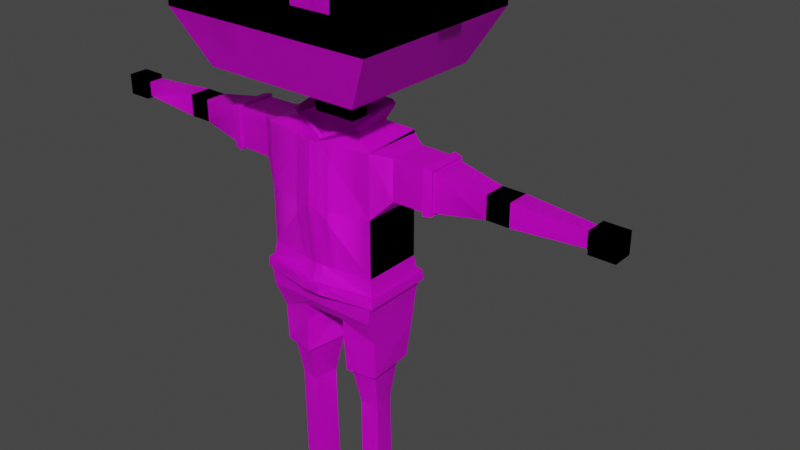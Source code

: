 # Source: SittingAni_003.blend  (saved by Blender 3.3.6; exported with 4.5.12 LTS)
import bpy
from mathutils import Matrix  # noqa: F401  (used for matrix-valued properties, if any)

bpy.ops.wm.read_factory_settings(use_empty=True)
scene = bpy.context.scene
scene.name = 'Scene'

# ---- collections
col_collection = bpy.data.collections.new('Collection'); scene.collection.children.link(col_collection)

# ---- images (referenced by path relative to the original .blend; pixels are not part of the script)
import os
ASSET_DIR = os.environ.get("B2B_ASSET_DIR", "")  # directory of the original .blend (textures are referenced by path, not embedded)
HERE = os.path.dirname(os.path.abspath(__file__))  # packed textures are extracted next to this script under _unpacked/

def load_image(name, relpath, width, height, colorspace="sRGB"):
    """Load a texture the original file referenced (path relative to the .blend, or extracted next to this script)."""
    p = next((c for c in (os.path.join(HERE, relpath), os.path.join(ASSET_DIR, relpath)) if relpath and os.path.exists(c)), "")
    if p:
        img = bpy.data.images.load(p, check_existing=True)
        img.name = name
    else:  # same state as the original file: an image datablock whose file is absent (Cycles renders it pink)
        img = bpy.data.images.new(name, width, height)
        img.source = "FILE"
        img.filepath = "//" + (relpath or name)
    img.colorspace_settings.name = colorspace
    return img
img_imphenziapalette01_png = load_image('ImphenziaPalette01.png', 'ImphenziaPalette01.png', 1024, 1024, 'sRGB')

# ---- materials (node trees are filled in below, after node groups)
mat_material = bpy.data.materials.new('Material')
mat_material.alpha_threshold = 0.0
mat_material.use_transparent_shadow = False
mat_material.roughness = 0.5
mat_material.line_color = (0.0, 0.0, 0.0, 1.0)

# ---- material node trees
mat_material.use_nodes = True; mat_material.node_tree.nodes.clear()
_N = mat_material.node_tree.nodes; _L = mat_material.node_tree.links
n0 = _N.new('ShaderNodeOutputMaterial'); n0.name = 'Material Output'; n0.location = (300, 300)
n1 = _N.new('ShaderNodeBsdfPrincipled'); n1.name = 'Principled BSDF'; n1.location = (10, 300)
n1.distribution = 'GGX'
n1.subsurface_method = 'RANDOM_WALK_SKIN'
n1.inputs[3].default_value = 1.45
n1.inputs[27].default_value = (0.0, 0.0, 0.0, 1.0)
n1.inputs[28].default_value = 1.0
n2 = _N.new('ShaderNodeTexImage'); n2.name = 'Image Texture'; n2.location = (-335, 142)
n2.image = img_imphenziapalette01_png
n2.interpolation = 'Closest'
_L.new(n1.outputs[0], n0.inputs[0])
_L.new(n2.outputs[0], n1.inputs[0])
n0.is_active_output = True

# ---- world
world_world = bpy.data.worlds.new('World'); scene.world = world_world
world_world.use_nodes = True; world_world.node_tree.nodes.clear()
_N = world_world.node_tree.nodes; _L = world_world.node_tree.links
n0 = _N.new('ShaderNodeOutputWorld'); n0.name = 'World Output'; n0.location = (300, 300)
n1 = _N.new('ShaderNodeBackground'); n1.name = 'Background'; n1.location = (10, 300)
n1.inputs[0].default_value = (0.05088, 0.05088, 0.05088, 1.0)
_L.new(n1.outputs[0], n0.inputs[0])
n0.is_active_output = True
world_world.color = (0.05088, 0.05088, 0.05088)
world_world.use_sun_shadow = False
world_world.sun_shadow_jitter_overblur = 0.0

# ---- meshes
me_cube = bpy.data.meshes.new('Cube')
me_cube.from_pydata([(0.1662, 0.08573, 1.157), (0.04217, 0.08573, 0.6469), (0.1662, -0.08573, 1.148), (0.0664, -0.08573, 0.6469), (0.0, 0.08573, 0.6469), (0.0, -0.1134, 1.148), (0.0, -0.08573, 0.6469), (0.0, 0.09551, 1.157), (0.1662, 0.08573, 0.9705), (0.1662, 0.08573, 0.8036), (0.1662, -0.08573, 0.9705), (0.1662, -0.08573, 0.8036), (0.0, -0.1288, 0.9705), (0.0, -0.1074, 0.8036), (0.0, 0.09551, 0.9705), (0.0, 0.1035, 0.8036), (0.1662, 0.09163, 0.6783), (0.1662, -0.09899, 0.6783), (0.0, -0.1018, 0.6783), (0.0, 0.1035, 0.6783), (0.16, 0.08661, 0.6021), (0.04162, 0.0722, 0.6128), (0.1598, -0.06847, 0.5997), (0.06517, -0.08287, 0.5963), (0.1254, 0.03585, 0.3704), (0.07268, 0.02941, 0.3704), (0.1386, -0.03344, 0.3704), (0.0858, -0.03988, 0.3704), (0.1254, 0.03585, 0.3462), (0.07268, 0.02941, 0.3462), (0.1386, -0.03344, 0.3462), (0.0858, -0.03988, 0.3462), (0.1254, 0.03585, 0.3208), (0.07268, 0.02941, 0.3208), (0.1386, -0.03344, 0.3208), (0.0858, -0.03988, 0.3208), (0.132, 0.04427, 0.05386), (0.06472, 0.03833, 0.04142), (0.1449, -0.04496, 0.04935), (0.08096, -0.06704, 0.04983), (0.1329, 0.04957, 0.004947), (0.06029, 0.03851, 0.004947), (0.1509, -0.05598, 0.004947), (0.07836, -0.06704, 0.004947), (0.1582, -0.1038, 0.04983), (0.08563, -0.1148, 0.04983), (0.1582, -0.1038, 0.004947), (0.08563, -0.1148, 0.004947), (0.1693, -0.1768, 0.03248), (0.09676, -0.1879, 0.03248), (0.1693, -0.1768, 0.004947), (0.09676, -0.1879, 0.004947), (0.08151, -0.04812, 0.06204), (0.143, -0.03955, 0.06204), (0.06751, 0.04412, 0.06204), (0.129, 0.05269, 0.06204), (0.1662, 0.08573, 1.148), (0.1662, -0.08573, 1.148), (0.1662, 0.08573, 0.9705), (0.1662, -0.08573, 0.9705), (0.2147, 0.05503, 1.139), (0.2147, -0.05503, 1.139), (0.2147, 0.05503, 1.025), (0.2147, -0.05503, 1.025), (0.4713, 0.03098, 1.114), (0.4713, -0.03098, 1.114), (0.4713, 0.03098, 1.05), (0.4713, -0.03098, 1.05), (0.5054, 0.03098, 1.114), (0.5054, -0.03098, 1.114), (0.5054, 0.03098, 1.05), (0.5054, -0.03098, 1.05), (0.5359, 0.03098, 1.114), (0.5359, -0.03098, 1.114), (0.5359, 0.03098, 1.05), (0.5359, -0.03098, 1.05), (0.7303, 0.02025, 1.103), (0.7303, -0.02025, 1.103), (0.7303, 0.02025, 1.061), (0.7303, -0.02025, 1.061), (0.7378, 0.02025, 1.103), (0.7378, -0.02025, 1.103), (0.7378, 0.02025, 1.061), (0.7378, -0.02025, 1.061), (0.7378, 0.02025, 1.103), (0.7378, -0.02025, 1.103), (0.7378, 0.02025, 1.061), (0.7378, -0.02025, 1.061), (0.7378, 0.02895, 1.112), (0.7378, -0.02895, 1.112), (0.7378, 0.02895, 1.052), (0.7378, -0.02895, 1.052), (0.8075, 0.02895, 1.112), (0.8075, -0.02895, 1.112), (0.8075, 0.02895, 1.052), (0.8075, -0.02895, 1.052), (0.06214, 0.02621, 1.185), (0.06214, -0.02621, 1.185), (0.0, 0.02621, 1.185), (0.0, -0.02621, 1.185), (0.06214, 0.02621, 1.222), (0.06214, -0.02621, 1.222), (0.0, 0.02621, 1.222), (0.0, -0.02621, 1.222), (0.06214, 0.02621, 1.222), (0.06214, -0.02621, 1.222), (0.0, 0.02621, 1.222), (0.0, -0.02621, 1.222), (0.227, 0.208, 1.31), (0.227, -0.208, 1.31), (0.0, 0.208, 1.31), (0.0, -0.208, 1.31), (0.227, 0.208, 1.814), (0.227, -0.208, 1.814), (0.0, 0.208, 1.814), (0.0, -0.208, 1.814), (0.0, 0.2594, 1.457), (0.0, 0.2594, 1.667), (0.3085, 0.2594, 1.667), (0.3085, 0.2594, 1.457), (0.3085, -0.2594, 1.457), (0.3085, -0.2594, 1.667), (0.0, -0.2594, 1.667), (0.0, -0.2594, 1.457), (0.1723, 0.09254, 0.7579), (0.1723, -0.09161, 0.7579), (0.0, -0.1238, 0.7579), (0.0, 0.1116, 0.7579), (0.1739, 0.09436, 0.7285), (0.1739, -0.1006, 0.7285), (0.0, -0.107, 0.7285), (0.0, 0.1138, 0.7285), (0.1827, 0.1017, 0.759), (0.183, -0.1005, 0.7585), (0.0, 0.1253, 0.7588), (0.0, -0.1325, 0.758), (0.1841, 0.1036, 0.7296), (0.1845, -0.1021, 0.729), (0.0, -0.1314, 0.7286), (0.0, 0.1275, 0.7294), (0.3078, -0.05432, 1.026), (0.3078, -0.05432, 1.138), (0.3078, 0.05432, 1.138), (0.3078, 0.05432, 1.026), (0.3317, -0.05, 1.03), (0.3317, 0.05, 1.03), (0.3317, -0.05, 1.134), (0.3317, 0.05, 1.134), (0.3344, -0.05716, 1.141), (0.3104, -0.06145, 1.145), (0.3344, 0.05716, 1.141), (0.3104, 0.06145, 1.145), (0.3104, 0.06145, 1.019), (0.3104, -0.06145, 1.019), (0.3344, -0.05716, 1.023), (0.3344, 0.05716, 1.023), (0.0, 0.05326, 1.176), (0.1015, 0.04961, 1.176), (0.1015, -0.04947, 1.172), (0.0, -0.0598, 1.128), (0.0, 0.04855, 1.178), (0.09417, 0.04564, 1.178), (0.09417, -0.04548, 1.175), (0.0, -0.05374, 1.14), (0.09417, 0.04564, 1.178), (0.1015, 0.04961, 1.176), (0.09417, -0.04548, 1.175), (0.1015, -0.04947, 1.172), (0.0, -0.05374, 1.14), (0.0, -0.0598, 1.128), (0.0, 0.05326, 1.176), (0.0, 0.04855, 1.178), (0.09761, 0.05074, 1.214), (0.1064, 0.05252, 1.212), (0.09641, -0.0569, 1.193), (0.1044, -0.05974, 1.191), (0.0, -0.07187, 1.151), (0.0, -0.07793, 1.139), (0.05799, 0.05377, 0.489), (0.0, 0.05793, 1.197), (0.1035, 0.08017, 1.2), (0.1084, 0.08307, 1.212), (0.0, 0.08381, 1.2), (0.09964, 0.0813, 1.222), (0.0, 0.09319, 1.211), (0.0, 0.08848, 1.221), (0.07605, -0.06522, 0.4903), (0.1306, 0.06482, 0.4898), (0.1486, -0.05417, 0.491), (0.04827, 0.06537, 0.4866), (0.1477, 0.0788, 0.4875), (0.1584, -0.06584, 0.489), (0.07022, -0.07927, 0.4881), (0.01949, -0.08573, 0.6469), (0.02181, 0.09423, 1.157), (0.02181, -0.1098, 1.148), (0.02181, -0.1045, 0.8036), (0.02181, -0.1232, 0.9705), (0.02181, 0.1012, 0.8036), (0.02181, 0.09423, 0.9705), (0.02181, -0.1015, 0.6783), (0.008155, 0.02621, 1.185), (0.008155, -0.02621, 1.185), (0.008155, 0.02621, 1.222), (0.008155, -0.02621, 1.222), (0.008155, 0.02621, 1.222), (0.008155, -0.02621, 1.222), (0.02978, 0.208, 1.31), (0.02978, -0.208, 1.31), (0.02978, 0.208, 1.814), (0.02978, -0.208, 1.814), (0.04049, -0.2594, 1.457), (0.04049, -0.2594, 1.667), (0.04049, 0.2594, 1.457), (0.04049, 0.2594, 1.667), (0.02261, 0.1091, 0.7579), (0.02261, -0.1195, 0.7579), (0.02282, -0.1062, 0.7285), (0.02282, 0.1112, 0.7285), (0.02397, 0.1222, 0.7589), (0.02401, -0.1325, 0.7581), (0.0242, -0.1317, 0.7287), (0.02416, 0.1244, 0.7294), (0.01332, -0.05844, 1.134), (0.01332, 0.05278, 1.176), (0.01236, -0.05265, 1.145), (0.01236, 0.04817, 1.178), (0.01332, -0.05844, 1.134), (0.01332, 0.05278, 1.176), (0.01236, -0.05265, 1.145), (0.01236, 0.04817, 1.178), (0.0137, -0.07555, 1.146), (0.01265, -0.06991, 1.157), (0.01281, 0.05699, 1.199), (0.01358, 0.08334, 1.2), (0.01422, 0.09186, 1.211), (0.01307, 0.08754, 1.221), (0.3085, 0.04052, 1.639), (0.3085, 0.04052, 1.485), (0.3085, -0.04052, 1.485), (0.3085, -0.04052, 1.639), (0.3375, 0.04052, 1.639), (0.3375, 0.04052, 1.485), (0.3375, -0.04052, 1.485), (0.3375, -0.04052, 1.639), (0.2205, -0.2594, 1.535), (0.2205, -0.2594, 1.625), (0.105, -0.2594, 1.535), (0.105, -0.2594, 1.625), (0.1823, -0.2659, 1.564), (0.1823, -0.2659, 1.597), (0.1358, -0.2636, 1.564), (0.1358, -0.2636, 1.597), (0.1364, -0.03222, 0.06736), (0.08569, -0.03927, 0.06736), (0.07412, 0.03661, 0.06736), (0.1248, 0.04366, 0.06736), (0.2205, -0.2641, 1.535), (0.2205, -0.2641, 1.625), (0.105, -0.2641, 1.535), (0.105, -0.2641, 1.625)], [], [(2, 10, 59, 57), (199, 194, 0, 8), (226, 160, 98, 201), (197, 195, 5, 12), (216, 196, 13, 126), (196, 197, 12, 13), (215, 198, 9, 124), (198, 199, 8, 9), (124, 9, 11, 125), (9, 8, 10, 11), (193, 200, 18, 6), (186, 178, 25, 27), (3, 1, 21, 23), (16, 17, 22, 20), (27, 25, 29, 31), (178, 187, 24, 25), (187, 188, 26, 24), (188, 186, 27, 26), (28, 30, 34, 32), (25, 24, 28, 29), (24, 26, 30, 28), (26, 27, 31, 30), (53, 52, 39, 38), (30, 31, 35, 34), (31, 29, 33, 35), (29, 28, 32, 33), (39, 37, 41, 43), (52, 54, 37, 39), (54, 55, 36, 37), (55, 53, 38, 36), (41, 40, 42, 43), (37, 36, 40, 41), (36, 38, 42, 40), (42, 38, 44, 46), (46, 44, 48, 50), (39, 43, 47, 45), (43, 42, 46, 47), (38, 39, 45, 44), (48, 49, 51, 50), (47, 46, 50, 51), (45, 47, 51, 49), (44, 45, 49, 48), (256, 253, 53, 55), (255, 256, 55, 54), (254, 255, 54, 52), (253, 254, 52, 53), (58, 56, 60, 62), (10, 8, 58, 59), (8, 0, 56, 58), (0, 2, 57, 56), (146, 144, 67, 65), (57, 59, 63, 61), (56, 57, 61, 60), (59, 58, 62, 63), (67, 66, 70, 71), (147, 146, 65, 64), (144, 145, 66, 67), (145, 147, 64, 66), (69, 71, 75, 73), (66, 64, 68, 70), (65, 67, 71, 69), (64, 65, 69, 68), (73, 75, 79, 77), (68, 69, 73, 72), (71, 70, 74, 75), (70, 68, 72, 74), (79, 78, 82, 83), (72, 73, 77, 76), (75, 74, 78, 79), (74, 72, 76, 78), (81, 83, 87, 85), (78, 76, 80, 82), (77, 79, 83, 81), (76, 77, 81, 80), (84, 85, 89, 88), (80, 81, 85, 84), (83, 82, 86, 87), (82, 80, 84, 86), (88, 89, 93, 92), (87, 86, 90, 91), (86, 84, 88, 90), (85, 87, 91, 89), (94, 92, 93, 95), (91, 90, 94, 95), (90, 88, 92, 94), (89, 91, 95, 93), (202, 97, 101, 204), (162, 161, 96, 97), (225, 162, 97, 202), (204, 101, 105, 206), (97, 96, 100, 101), (201, 98, 102, 203), (205, 106, 110, 207), (101, 100, 104, 105), (203, 102, 106, 205), (214, 117, 114, 209), (206, 105, 109, 208), (105, 104, 108, 109), (209, 114, 115, 210), (212, 121, 113, 210), (121, 118, 112, 113), (109, 108, 119, 120), (120, 119, 118, 121), (208, 109, 120, 211), (211, 120, 121, 212), (207, 110, 116, 213), (213, 116, 117, 214), (217, 129, 137, 221), (129, 128, 136, 137), (124, 125, 133, 132), (200, 217, 130, 18), (16, 20, 21, 1, 4, 19), (16, 128, 129, 17), (136, 132, 133, 137), (222, 219, 132, 136), (221, 220, 135, 138), (215, 124, 132, 219), (218, 131, 139, 222), (216, 126, 135, 220), (62, 60, 142, 143), (63, 62, 143, 140), (60, 61, 141, 142), (61, 63, 140, 141), (145, 144, 154, 155), (143, 142, 151, 152), (144, 146, 148, 154), (142, 141, 149, 151), (152, 151, 150, 155), (153, 152, 155, 154), (151, 149, 148, 150), (149, 153, 154, 148), (141, 140, 153, 149), (140, 143, 152, 153), (146, 147, 150, 148), (147, 145, 155, 150), (195, 2, 158, 223), (2, 0, 157, 158), (194, 7, 156, 224), (224, 156, 170, 228), (161, 162, 166, 164), (158, 157, 165, 167), (229, 168, 176, 232), (230, 164, 172, 233), (167, 165, 173, 175), (223, 158, 167, 227), (226, 161, 164, 230), (225, 163, 168, 229), (231, 175, 174, 232), (175, 173, 172, 174), (233, 172, 183, 236), (172, 173, 181, 183), (227, 167, 175, 231), (164, 166, 174, 172), (235, 184, 185, 236), (234, 182, 184, 235), (228, 170, 182, 234), (173, 165, 180, 181), (188, 187, 190, 191), (178, 186, 192, 189), (20, 190, 189, 21), (191, 190, 20, 22), (23, 192, 191, 22), (21, 189, 192, 23), (187, 178, 189, 190), (186, 188, 191, 192), (165, 228, 234, 180), (180, 234, 235, 181), (181, 235, 236, 183), (169, 227, 231, 177), (179, 233, 236, 185), (177, 231, 232, 176), (162, 225, 229, 166), (160, 226, 230, 171), (159, 223, 227, 169), (171, 230, 233, 179), (166, 229, 232, 174), (157, 224, 228, 165), (0, 194, 224, 157), (5, 195, 223, 159), (125, 216, 220, 133), (128, 218, 222, 136), (127, 215, 219, 134), (137, 133, 220, 221), (139, 134, 219, 222), (17, 129, 217, 200), (130, 217, 221, 138), (119, 213, 214, 118), (108, 207, 213, 119), (123, 211, 212, 122), (111, 208, 211, 123), (122, 212, 210, 115), (112, 209, 210, 113), (107, 206, 208, 111), (118, 214, 209, 112), (100, 203, 205, 104), (104, 205, 207, 108), (96, 201, 203, 100), (103, 204, 206, 107), (163, 225, 202, 99), (99, 202, 204, 103), (15, 14, 199, 198), (127, 15, 198, 215), (11, 10, 197, 196), (125, 11, 196, 216), (10, 2, 195, 197), (161, 226, 201, 96), (14, 7, 194, 199), (239, 240, 237, 238), (243, 242, 241, 244), (240, 239, 243, 244), (239, 238, 242, 243), (238, 237, 241, 242), (237, 240, 244, 241), (247, 248, 246, 245), (251, 249, 250, 252), (245, 246, 258, 257), (248, 247, 259, 260), (247, 245, 257, 259), (246, 248, 260, 258), (34, 35, 254, 253), (35, 33, 255, 254), (33, 32, 256, 255), (32, 34, 253, 256), (250, 249, 257, 258), (249, 251, 259, 257), (252, 250, 258, 260), (251, 252, 260, 259), (19, 131, 218, 128, 16), (4, 1, 3, 193, 6), (17, 200, 193, 3, 23, 22)])
_uv = me_cube.uv_layers.new(name='UVMap')
_uv.uv.foreach_set('vector', [0.9453, 0.9453, 0.9453, 0.9453, 0.9453, 0.9453, 0.9453, 0.9453, 0.9453, 0.9453, 0.9453, 0.9453, 0.9453, 0.9453, 0.9453, 0.9453, 0.05859, 0.4062, 0.05859, 0.4062, 0.05859, 0.4063, 0.05859, 0.4063, 0.9453, 0.9453, 0.9453, 0.9453, 0.9453, 0.9453, 0.9453, 0.9453, 0.9453, 0.9453, 0.9453, 0.9453, 0.9453, 0.9453, 0.9453, 0.9453, 0.9453, 0.9453, 0.9453, 0.9453, 0.9453, 0.9453, 0.9453, 0.9453, 0.9453, 0.9453, 0.9453, 0.9453, 0.9453, 0.9453, 0.9453, 0.9453, 0.9453, 0.9453, 0.9453, 0.9453, 0.9453, 0.9453, 0.9453, 0.9453, 0.9453, 0.9453, 0.9453, 0.9453, 0.9453, 0.9453, 0.9453, 0.9453, 0.9453, 0.9453, 0.9453, 0.9453, 0.9453, 0.9453, 0.9453, 0.9453, 0.3194, 0.9279, 0.3194, 0.9279, 0.3194, 0.9279, 0.3194, 0.9279, 0.05859, 0.4063, 0.05859, 0.4062, 0.05859, 0.4063, 0.05859, 0.4063, 0.3194, 0.9279, 0.3194, 0.9279, 0.3194, 0.9279, 0.3194, 0.9279, 0.3194, 0.9279, 0.3194, 0.9279, 0.3194, 0.9279, 0.3194, 0.9279, 0.05859, 0.4063, 0.05859, 0.4063, 0.05859, 0.4063, 0.05859, 0.4063, 0.05859, 0.4062, 0.05859, 0.4062, 0.05859, 0.4063, 0.05859, 0.4063, 0.05859, 0.4062, 0.05859, 0.4063, 0.05859, 0.4063, 0.05859, 0.4063, 0.05859, 0.4063, 0.05859, 0.4063, 0.05859, 0.4063, 0.05859, 0.4063, 0.05859, 0.4063, 0.05859, 0.4063, 0.05859, 0.4063, 0.05859, 0.4063, 0.05859, 0.4063, 0.05859, 0.4063, 0.05859, 0.4063, 0.05859, 0.4063, 0.05859, 0.4063, 0.05859, 0.4063, 0.05859, 0.4063, 0.05859, 0.4063, 0.05859, 0.4063, 0.05859, 0.4063, 0.05859, 0.4063, 0.05859, 0.4063, 0.06844, 0.9329, 0.06844, 0.9329, 0.06844, 0.9329, 0.06844, 0.9329, 0.05859, 0.4063, 0.05859, 0.4063, 0.05859, 0.4063, 0.05859, 0.4063, 0.05859, 0.4063, 0.05859, 0.4063, 0.05859, 0.4063, 0.05859, 0.4063, 0.05859, 0.4063, 0.05859, 0.4063, 0.05859, 0.4063, 0.05859, 0.4063, 0.06844, 0.9329, 0.06844, 0.9329, 0.06844, 0.9329, 0.06844, 0.9329, 0.06844, 0.9329, 0.06844, 0.9329, 0.06844, 0.9329, 0.06844, 0.9329, 0.06844, 0.9329, 0.06844, 0.9329, 0.06844, 0.9329, 0.06844, 0.9329, 0.06844, 0.9329, 0.06844, 0.9329, 0.06844, 0.9329, 0.06844, 0.9329, 0.06844, 0.9329, 0.06844, 0.9329, 0.06844, 0.9329, 0.06844, 0.9329, 0.06844, 0.9329, 0.06844, 0.9329, 0.06844, 0.9329, 0.06844, 0.9329, 0.06844, 0.9329, 0.06844, 0.9329, 0.06844, 0.9329, 0.06844, 0.9329, 0.06844, 0.9329, 0.06844, 0.9329, 0.06844, 0.9329, 0.06844, 0.9329, 0.06844, 0.9329, 0.06844, 0.9329, 0.06844, 0.9329, 0.06844, 0.9329, 0.06844, 0.9329, 0.06844, 0.9329, 0.06844, 0.9329, 0.06844, 0.9329, 0.06844, 0.9329, 0.06844, 0.9329, 0.06844, 0.9329, 0.06844, 0.9329, 0.06844, 0.9329, 0.06844, 0.9329, 0.06844, 0.9329, 0.06844, 0.9329, 0.06844, 0.9329, 0.06844, 0.9329, 0.06844, 0.9329, 0.06844, 0.9329, 0.06844, 0.9329, 0.06844, 0.9329, 0.06844, 0.9329, 0.06844, 0.9329, 0.06844, 0.9329, 0.06844, 0.9329, 0.06844, 0.9329, 0.06844, 0.9329, 0.06844, 0.9329, 0.06844, 0.9329, 0.06844, 0.9329, 0.06844, 0.9329, 0.1866, 0.8836, 0.1866, 0.8836, 0.1866, 0.8836, 0.1866, 0.8836, 0.1866, 0.8836, 0.1866, 0.8836, 0.1866, 0.8836, 0.1866, 0.8836, 0.1866, 0.8836, 0.1866, 0.8836, 0.1866, 0.8836, 0.1866, 0.8836, 0.1866, 0.8836, 0.1866, 0.8836, 0.1866, 0.8836, 0.1866, 0.8836, 0.9453, 0.9453, 0.9453, 0.9453, 0.9453, 0.9453, 0.9453, 0.9453, 0.9453, 0.9453, 0.9453, 0.9453, 0.9453, 0.9453, 0.9453, 0.9453, 0.9453, 0.9453, 0.9453, 0.9453, 0.9453, 0.9453, 0.9453, 0.9453, 0.9453, 0.9453, 0.9453, 0.9453, 0.9453, 0.9453, 0.9453, 0.9453, 0.05859, 0.4063, 0.05859, 0.4063, 0.05859, 0.4063, 0.05859, 0.4063, 0.9453, 0.9453, 0.9453, 0.9453, 0.9453, 0.9453, 0.9453, 0.9453, 0.9453, 0.9453, 0.9453, 0.9453, 0.9453, 0.9453, 0.9453, 0.9453, 0.9453, 0.9453, 0.9453, 0.9453, 0.9453, 0.9453, 0.9453, 0.9453, 0.05859, 0.4063, 0.05859, 0.4063, 0.05859, 0.4063, 0.05859, 0.4063, 0.05859, 0.4063, 0.05859, 0.4063, 0.05859, 0.4063, 0.05859, 0.4063, 0.05859, 0.4063, 0.05859, 0.4062, 0.05859, 0.4063, 0.05859, 0.4063, 0.05859, 0.4062, 0.05859, 0.4063, 0.05859, 0.4063, 0.05859, 0.4063, 0.05859, 0.4063, 0.05859, 0.4063, 0.05859, 0.4063, 0.05859, 0.4063, 0.05859, 0.4063, 0.05859, 0.4063, 0.05859, 0.4063, 0.05859, 0.4063, 0.05859, 0.4063, 0.05859, 0.4063, 0.05859, 0.4063, 0.05859, 0.4063, 0.05859, 0.4063, 0.05859, 0.4063, 0.05859, 0.4063, 0.05859, 0.4063, 0.05859, 0.4063, 0.05859, 0.4063, 0.05859, 0.4063, 0.05859, 0.4063, 0.05859, 0.4063, 0.05859, 0.4063, 0.05859, 0.4063, 0.05859, 0.4063, 0.05859, 0.4063, 0.05859, 0.4063, 0.05859, 0.4063, 0.05859, 0.4063, 0.05859, 0.4063, 0.05859, 0.4063, 0.05859, 0.4063, 0.05859, 0.4063, 0.05859, 0.4063, 0.05859, 0.4063, 0.05859, 0.4063, 0.05859, 0.4063, 0.05859, 0.4063, 0.05859, 0.4063, 0.05859, 0.4063, 0.05859, 0.4063, 0.05859, 0.4063, 0.05859, 0.4063, 0.05859, 0.4063, 0.05859, 0.4063, 0.05859, 0.4063, 0.05859, 0.4063, 0.05859, 0.4063, 0.05859, 0.4063, 0.05859, 0.4063, 0.05859, 0.4063, 0.05859, 0.4063, 0.05859, 0.4063, 0.05859, 0.4063, 0.05859, 0.4063, 0.05859, 0.4063, 0.05859, 0.4063, 0.05859, 0.4063, 0.05859, 0.4063, 0.05859, 0.4063, 0.05859, 0.4063, 0.05859, 0.4063, 0.05859, 0.4063, 0.05859, 0.4063, 0.05859, 0.4063, 0.05859, 0.4063, 0.05859, 0.4063, 0.05859, 0.4063, 0.05859, 0.4063, 0.05859, 0.4063, 0.05859, 0.4063, 0.05859, 0.4063, 0.05859, 0.4063, 0.05859, 0.4063, 0.05859, 0.4063, 0.05859, 0.4063, 0.05859, 0.4063, 0.05859, 0.4063, 0.05859, 0.4063, 0.05859, 0.4063, 0.05859, 0.4063, 0.05859, 0.4063, 0.05859, 0.4063, 0.05859, 0.4063, 0.05859, 0.4063, 0.05859, 0.4063, 0.05859, 0.4063, 0.05859, 0.4063, 0.05859, 0.4063, 0.05859, 0.4063, 0.05859, 0.4063, 0.05859, 0.4063, 0.05859, 0.4063, 0.05859, 0.4063, 0.05859, 0.4063, 0.05859, 0.4063, 0.05859, 0.4063, 0.05859, 0.4063, 0.05859, 0.4063, 0.05859, 0.4063, 0.05859, 0.4063, 0.05859, 0.4063, 0.05859, 0.4063, 0.05859, 0.4063, 0.05859, 0.4063, 0.05859, 0.4063, 0.05859, 0.4063, 0.05859, 0.4063, 0.05859, 0.4063, 0.05859, 0.4063, 0.05859, 0.4063, 0.05859, 0.4063, 0.05859, 0.4063, 0.05859, 0.4063, 0.05859, 0.4063, 0.05859, 0.4063, 0.05859, 0.4063, 0.05859, 0.4063, 0.05859, 0.4062, 0.05859, 0.4063, 0.05859, 0.4063, 0.05859, 0.4063, 0.05859, 0.4063, 0.05859, 0.4063, 0.05859, 0.4063, 0.05859, 0.4063, 0.05859, 0.4063, 0.05859, 0.4063, 0.05859, 0.4063, 0.05859, 0.4063, 0.05859, 0.4063, 0.05859, 0.4063, 0.05859, 0.4063, 0.05859, 0.4063, 0.05859, 0.4063, 0.05859, 0.4063, 0.05859, 0.4063, 0.05859, 0.4062, 0.05859, 0.4063, 0.05859, 0.4063, 0.05859, 0.4063, 0.05859, 0.4063, 0.05859, 0.4063, 0.05859, 0.4063, 0.05859, 0.4063, 0.05859, 0.4063, 0.05859, 0.4063, 0.05859, 0.4063, 0.05859, 0.4062, 0.05859, 0.4063, 0.05859, 0.4063, 0.05859, 0.4063, 0.05859, 0.4063, 0.05859, 0.4063, 0.05859, 0.4063, 0.05859, 0.4063, 0.05859, 0.4063, 0.05859, 0.4063, 0.05859, 0.4063, 0.05859, 0.4063, 0.05859, 0.4063, 0.05859, 0.4063, 0.05859, 0.4063, 0.05859, 0.4063, 0.05859, 0.4063, 0.05859, 0.4062, 0.05859, 0.4063, 0.05859, 0.4063, 0.05859, 0.4063, 0.05859, 0.4063, 0.05859, 0.4063, 0.05859, 0.4063, 0.05859, 0.4063, 0.05859, 0.4063, 0.05859, 0.4063, 0.05859, 0.4063, 0.05859, 0.4063, 0.05859, 0.4063, 0.05859, 0.4063, 0.05859, 0.4063, 0.05859, 0.4063, 0.05859, 0.4063, 0.05859, 0.4063, 0.05859, 0.4063, 0.05859, 0.4063, 0.05859, 0.4063, 0.05859, 0.4063, 0.05859, 0.4063, 0.05859, 0.4062, 0.05859, 0.4063, 0.05859, 0.4063, 0.05859, 0.4063, 0.05859, 0.4063, 0.05859, 0.4063, 0.05859, 0.4063, 0.05859, 0.4063, 0.05859, 0.4063, 0.9453, 0.9453, 0.9453, 0.9453, 0.9453, 0.9453, 0.9453, 0.9453, 0.9874, 0.9357, 0.9874, 0.9357, 0.9874, 0.9357, 0.9874, 0.9357, 0.9453, 0.9453, 0.9453, 0.9453, 0.9453, 0.9453, 0.9453, 0.9453, 0.3194, 0.9279, 0.3194, 0.9279, 0.3194, 0.9279, 0.3194, 0.9279, 0.3194, 0.9279, 0.3194, 0.9279, 0.3194, 0.9279, 0.3194, 0.9279, 0.3194, 0.9279, 0.3194, 0.9279, 0.3194, 0.9279, 0.3194, 0.9279, 0.3194, 0.9279, 0.3194, 0.9279, 0.9346, 0.9132, 0.9346, 0.9132, 0.9346, 0.9132, 0.9346, 0.9132, 0.9346, 0.9132, 0.9346, 0.9132, 0.9346, 0.9132, 0.9346, 0.9132, 0.4514, 0.9217, 0.4514, 0.9217, 0.4514, 0.9217, 0.4514, 0.9217, 0.9453, 0.9453, 0.9453, 0.9453, 0.9453, 0.9453, 0.9453, 0.9453, 0.9874, 0.9357, 0.9874, 0.9357, 0.9874, 0.9357, 0.9874, 0.9357, 0.9453, 0.9453, 0.9453, 0.9453, 0.9453, 0.9453, 0.9453, 0.9453, 0.9453, 0.9453, 0.9453, 0.9453, 0.9453, 0.9453, 0.9453, 0.9453, 0.9453, 0.9453, 0.9453, 0.9453, 0.9453, 0.9453, 0.9453, 0.9453, 0.9453, 0.9453, 0.9453, 0.9453, 0.9453, 0.9453, 0.9453, 0.9453, 0.9453, 0.9453, 0.9453, 0.9453, 0.9453, 0.9453, 0.9453, 0.9453, 0.9453, 0.9453, 0.9453, 0.9453, 0.9453, 0.9453, 0.9453, 0.9453, 0.9453, 0.9453, 0.9453, 0.9453, 0.9453, 0.9453, 0.9453, 0.9453, 0.9453, 0.9453, 0.9453, 0.9453, 0.9453, 0.9453, 0.9453, 0.9453, 0.9453, 0.9453, 0.9453, 0.9453, 0.9453, 0.9453, 0.9453, 0.9453, 0.9453, 0.9453, 0.9453, 0.9453, 0.9453, 0.9453, 0.9453, 0.9453, 0.9453, 0.9453, 0.9453, 0.9453, 0.9453, 0.9453, 0.9453, 0.9453, 0.9453, 0.9453, 0.9453, 0.9453, 0.9453, 0.9453, 0.9453, 0.9453, 0.9453, 0.9453, 0.9453, 0.9453, 0.9453, 0.9453, 0.9453, 0.9453, 0.9453, 0.9453, 0.9453, 0.9453, 0.9453, 0.9453, 0.9453, 0.9453, 0.9453, 0.9453, 0.9453, 0.9453, 0.9453, 0.9453, 0.9453, 0.9453, 0.9453, 0.9453, 0.9453, 0.9453, 0.9453, 0.9453, 0.9453, 0.9453, 0.9453, 0.9453, 0.9453, 0.9453, 0.9453, 0.9453, 0.9453, 0.9453, 0.9453, 0.9453, 0.9453, 0.9453, 0.9453, 0.9453, 0.9453, 0.9453, 0.9453, 0.9453, 0.9453, 0.9453, 0.9453, 0.9453, 0.9453, 0.9453, 0.9453, 0.9453, 0.9453, 0.9453, 0.9453, 0.9453, 0.9453, 0.9453, 0.9453, 0.9453, 0.9453, 0.9453, 0.9453, 0.9453, 0.9453, 0.9453, 0.05859, 0.4062, 0.05859, 0.4063, 0.05859, 0.4063, 0.05859, 0.4062, 0.9453, 0.9453, 0.9453, 0.9453, 0.9453, 0.9453, 0.9453, 0.9453, 0.9453, 0.9453, 0.9453, 0.9453, 0.9453, 0.9453, 0.9453, 0.9453, 0.9453, 0.9453, 0.9453, 0.9453, 0.9453, 0.9453, 0.9453, 0.9453, 0.9453, 0.9453, 0.9453, 0.9453, 0.9453, 0.9453, 0.9453, 0.9453, 0.9453, 0.9453, 0.9453, 0.9453, 0.9453, 0.9453, 0.9453, 0.9453, 0.05859, 0.4062, 0.05859, 0.4062, 0.05859, 0.4062, 0.05859, 0.4062, 0.05859, 0.4063, 0.05859, 0.4063, 0.05859, 0.4063, 0.05859, 0.4063, 0.9453, 0.9453, 0.9453, 0.9453, 0.9453, 0.9453, 0.9453, 0.9453, 0.9453, 0.9453, 0.9453, 0.9453, 0.9453, 0.9453, 0.9453, 0.9453, 0.9453, 0.9453, 0.9453, 0.9453, 0.9453, 0.9453, 0.9453, 0.9453, 0.9453, 0.9453, 0.9453, 0.9453, 0.9453, 0.9453, 0.9453, 0.9453, 0.9453, 0.9453, 0.9453, 0.9453, 0.9453, 0.9453, 0.9453, 0.9453, 0.9453, 0.9453, 0.9453, 0.9453, 0.9453, 0.9453, 0.9453, 0.9453, 0.9453, 0.9453, 0.9453, 0.9453, 0.9453, 0.9453, 0.9453, 0.9453, 0.9453, 0.9453, 0.9453, 0.9453, 0.9453, 0.9453, 0.9453, 0.9453, 0.9453, 0.9453, 0.9453, 0.9453, 0.9453, 0.9453, 0.9453, 0.9453, 0.9453, 0.9453, 0.9453, 0.9453, 0.9453, 0.9453, 0.9453, 0.9453, 0.3539, 0.9181, 0.3539, 0.9181, 0.3539, 0.9181, 0.3539, 0.9181, 0.3539, 0.9181, 0.3539, 0.9181, 0.3539, 0.9181, 0.3539, 0.9181, 0.3194, 0.9279, 0.3194, 0.9279, 0.3194, 0.9279, 0.3194, 0.9279, 0.3194, 0.9279, 0.3194, 0.9279, 0.3194, 0.9279, 0.3194, 0.9279, 0.3194, 0.9279, 0.3194, 0.9279, 0.3194, 0.9279, 0.3194, 0.9279, 0.3194, 0.9279, 0.3194, 0.9279, 0.3194, 0.9279, 0.3194, 0.9279, 0.3539, 0.9181, 0.3539, 0.9181, 0.3539, 0.9181, 0.3539, 0.9181, 0.3539, 0.9181, 0.3539, 0.9181, 0.3539, 0.9181, 0.3539, 0.9181, 0.9453, 0.9453, 0.9453, 0.9453, 0.9453, 0.9453, 0.9453, 0.9453, 0.9453, 0.9453, 0.9453, 0.9453, 0.9453, 0.9453, 0.9453, 0.9453, 0.9453, 0.9453, 0.9453, 0.9453, 0.9453, 0.9453, 0.9453, 0.9453, 0.9453, 0.9453, 0.9453, 0.9453, 0.9453, 0.9453, 0.9453, 0.9453, 0.9453, 0.9453, 0.9453, 0.9453, 0.9453, 0.9453, 0.9453, 0.9453, 0.9453, 0.9453, 0.9453, 0.9453, 0.9453, 0.9453, 0.9453, 0.9453, 0.05859, 0.4063, 0.05859, 0.4063, 0.05859, 0.4063, 0.05859, 0.4063, 0.05859, 0.4062, 0.05859, 0.4062, 0.05859, 0.4062, 0.05859, 0.4062, 0.9453, 0.9453, 0.9453, 0.9453, 0.9453, 0.9453, 0.9453, 0.9453, 0.9453, 0.9453, 0.9453, 0.9453, 0.9453, 0.9453, 0.9453, 0.9453, 0.9453, 0.9453, 0.9453, 0.9453, 0.9453, 0.9453, 0.9453, 0.9453, 0.9453, 0.9453, 0.9453, 0.9453, 0.9453, 0.9453, 0.9453, 0.9453, 0.9453, 0.9453, 0.9453, 0.9453, 0.9453, 0.9453, 0.9453, 0.9453, 0.9453, 0.9453, 0.9453, 0.9453, 0.9453, 0.9453, 0.9453, 0.9453, 0.9453, 0.9453, 0.9453, 0.9453, 0.9453, 0.9453, 0.9453, 0.9453, 0.9874, 0.9357, 0.9874, 0.9357, 0.9874, 0.9357, 0.9874, 0.9357, 0.9453, 0.9453, 0.9453, 0.9453, 0.9453, 0.9453, 0.9453, 0.9453, 0.9141, 0.9414, 0.9141, 0.9414, 0.9141, 0.9414, 0.9141, 0.9414, 0.9346, 0.9132, 0.9346, 0.9132, 0.9346, 0.9132, 0.9346, 0.9132, 0.3194, 0.9279, 0.3194, 0.9279, 0.3194, 0.9279, 0.3194, 0.9279, 0.9453, 0.9453, 0.9453, 0.9453, 0.9453, 0.9453, 0.9453, 0.9453, 0.05859, 0.4063, 0.05859, 0.4063, 0.05859, 0.4063, 0.05859, 0.4063, 0.05859, 0.4063, 0.05859, 0.4063, 0.05859, 0.4063, 0.05859, 0.4063, 0.05859, 0.4063, 0.05859, 0.4063, 0.05859, 0.4062, 0.05859, 0.4063, 0.05859, 0.4063, 0.05859, 0.4063, 0.05859, 0.4063, 0.05859, 0.4063, 0.05859, 0.4063, 0.05859, 0.4062, 0.05859, 0.4063, 0.05859, 0.4063, 0.05859, 0.4063, 0.05859, 0.4063, 0.05859, 0.4063, 0.05859, 0.4063, 0.05859, 0.4063, 0.05859, 0.4063, 0.05859, 0.4063, 0.05859, 0.4063, 0.05859, 0.4063, 0.05859, 0.4063, 0.05859, 0.4063, 0.05859, 0.4063, 0.05859, 0.4063, 0.05859, 0.4063, 0.05859, 0.4062, 0.05859, 0.4063, 0.05859, 0.4063, 0.05859, 0.4062, 0.05859, 0.4063, 0.05859, 0.4063, 0.05859, 0.4063, 0.05859, 0.4063, 0.05859, 0.4063, 0.05859, 0.4063, 0.05859, 0.4063, 0.05859, 0.4063, 0.05859, 0.4063, 0.05859, 0.4063, 0.05859, 0.4063, 0.05859, 0.4063, 0.05859, 0.4063, 0.05859, 0.4063, 0.05859, 0.4063, 0.05859, 0.4063, 0.05859, 0.4063, 0.05859, 0.4063, 0.9453, 0.9453, 0.9453, 0.9453, 0.9453, 0.9453, 0.9453, 0.9453, 0.9453, 0.9453, 0.9453, 0.9453, 0.9453, 0.9453, 0.9453, 0.9453, 0.9453, 0.9453, 0.9453, 0.9453, 0.9453, 0.9453, 0.9453, 0.9453, 0.9453, 0.9453, 0.9453, 0.9453, 0.9453, 0.9453, 0.9453, 0.9453, 0.9453, 0.9453, 0.9453, 0.9453, 0.9453, 0.9453, 0.9453, 0.9453, 0.05859, 0.4062, 0.05859, 0.4062, 0.05859, 0.4063, 0.05859, 0.4063, 0.9453, 0.9453, 0.9453, 0.9453, 0.9453, 0.9453, 0.9453, 0.9453, 0.05859, 0.4063, 0.05859, 0.4063, 0.05859, 0.4063, 0.05859, 0.4063, 0.05859, 0.4063, 0.05859, 0.4063, 0.05859, 0.4063, 0.05859, 0.4063, 0.05859, 0.4063, 0.05859, 0.4063, 0.05859, 0.4063, 0.05859, 0.4063, 0.05859, 0.4063, 0.05859, 0.4063, 0.05859, 0.4063, 0.05859, 0.4063, 0.05859, 0.4063, 0.05859, 0.4063, 0.05859, 0.4063, 0.05859, 0.4063, 0.05859, 0.4063, 0.05859, 0.4063, 0.05859, 0.4063, 0.05859, 0.4063, 0.04875, 0.9132, 0.04875, 0.9132, 0.04875, 0.9132, 0.04875, 0.9132, 0.2999, 0.7923, 0.2999, 0.7923, 0.2999, 0.7923, 0.2999, 0.7923, 0.04875, 0.9132, 0.04875, 0.9132, 0.04875, 0.9132, 0.04875, 0.9132, 0.04875, 0.9132, 0.04875, 0.9132, 0.04875, 0.9132, 0.04875, 0.9132, 0.04875, 0.9132, 0.04875, 0.9132, 0.04875, 0.9132, 0.04875, 0.9132, 0.04875, 0.9132, 0.04875, 0.9132, 0.04875, 0.9132, 0.04875, 0.9132, 0.05859, 0.4063, 0.05859, 0.4063, 0.05859, 0.4063, 0.05859, 0.4062, 0.05859, 0.4063, 0.05859, 0.4063, 0.05859, 0.4063, 0.05859, 0.4063, 0.05859, 0.4063, 0.05859, 0.4063, 0.05859, 0.4063, 0.05859, 0.4063, 0.05859, 0.4063, 0.05859, 0.4063, 0.05859, 0.4062, 0.05859, 0.4063, 0.04875, 0.9132, 0.04875, 0.9132, 0.04875, 0.9132, 0.04875, 0.9132, 0.04875, 0.9132, 0.04875, 0.9132, 0.04875, 0.9132, 0.04875, 0.9132, 0.04875, 0.9132, 0.04875, 0.9132, 0.04875, 0.9132, 0.04875, 0.9132, 0.04875, 0.9132, 0.04875, 0.9132, 0.04875, 0.9132, 0.04875, 0.9132, 0.3194, 0.9279, 0.3194, 0.9279, 0.3194, 0.9279, 0.3194, 0.9279, 0.3194, 0.9279, 0.3194, 0.9279, 0.3194, 0.9279, 0.3194, 0.9279, 0.3194, 0.9279, 0.3194, 0.9279, 0.3194, 0.9279, 0.3194, 0.9279, 0.3194, 0.9279, 0.3194, 0.9279, 0.3194, 0.9279, 0.3194, 0.9279])
me_cube.materials.append(mat_material)
me_cube.use_mirror_vertex_groups = False
me_cube.update()
me_cube_001 = bpy.data.meshes.new('Cube.001')
me_cube_001.from_pydata([(0.2557, 0.2559, 1.831), (0.2557, -0.2559, 1.831), (0.0, 0.2559, 1.831), (0.0, -0.2559, 1.831), (0.0, 0.3192, 1.65), (0.3561, 0.3192, 1.65), (0.3561, -0.3192, 1.636), (0.0, -0.3192, 1.65), (0.01303, 0.2559, 1.831), (0.01303, -0.2559, 1.831), (0.0262, -0.3192, 1.65), (0.0, 0.3192, 1.65), (0.0, 0.312, 1.67), (0.3447, -0.312, 1.657), (0.3447, 0.312, 1.67), (0.0, -0.312, 1.67), (0.02471, -0.312, 1.67), (0.02471, 0.312, 1.67), (0.0262, -0.4267, 1.659), (0.0, -0.4267, 1.659), (0.3561, -0.4267, 1.619), (0.3447, -0.4195, 1.64), (0.0, -0.4195, 1.679), (0.02471, -0.4195, 1.679)], [], [(17, 12, 2, 8), (8, 2, 3, 9), (16, 13, 1, 9), (13, 14, 0, 1), (15, 16, 9, 3), (0, 8, 9, 1), (14, 17, 8, 0), (5, 6, 10, 7, 11), (5, 11, 17, 14), (6, 13, 21, 20), (6, 5, 14, 13), (7, 10, 18, 19), (11, 4, 12, 17), (19, 18, 23, 22), (18, 20, 21, 23), (13, 16, 23, 21), (16, 15, 22, 23), (10, 6, 20, 18)])
_uv = me_cube_001.uv_layers.new(name='UVMap')
_uv.uv.foreach_set('vector', [0.05367, 0.9082, 0.05367, 0.9082, 0.05367, 0.9082, 0.05367, 0.9082, 0.05367, 0.9082, 0.05367, 0.9082, 0.05367, 0.9082, 0.05367, 0.9082, 0.05367, 0.9082, 0.05367, 0.9082, 0.05367, 0.9082, 0.05367, 0.9082, 0.05367, 0.9082, 0.05367, 0.9082, 0.05367, 0.9082, 0.05367, 0.9082, 0.05367, 0.9082, 0.05367, 0.9082, 0.05367, 0.9082, 0.05367, 0.9082, 0.05367, 0.9082, 0.05367, 0.9082, 0.05367, 0.9082, 0.05367, 0.9082, 0.05367, 0.9082, 0.05367, 0.9082, 0.05367, 0.9082, 0.05367, 0.9082, 0.05367, 0.9082, 0.05367, 0.9082, 0.05367, 0.9082, 0.05367, 0.9082, 0.05367, 0.9082, 0.05367, 0.9082, 0.05367, 0.9082, 0.05367, 0.9082, 0.05367, 0.9082, 0.05367, 0.9082, 0.05367, 0.9082, 0.05367, 0.9082, 0.05367, 0.9082, 0.05367, 0.9082, 0.05367, 0.9082, 0.05367, 0.9082, 0.05367, 0.9082, 0.05367, 0.9082, 0.05367, 0.9082, 0.05367, 0.9082, 0.05367, 0.9082, 0.05367, 0.9082, 0.05367, 0.9082, 0.05367, 0.9082, 0.05367, 0.9082, 0.05367, 0.9082, 0.05367, 0.9082, 0.05367, 0.9082, 0.05367, 0.9082, 0.05367, 0.9082, 0.05367, 0.9082, 0.05367, 0.9082, 0.05367, 0.9082, 0.05367, 0.9082, 0.05367, 0.9082, 0.05367, 0.9082, 0.05367, 0.9082, 0.05367, 0.9082, 0.05367, 0.9082, 0.05367, 0.9082, 0.05367, 0.9082, 0.05367, 0.9082, 0.05367, 0.9082, 0.05367, 0.9082, 0.05367, 0.9082])
me_cube_001.materials.append(mat_material)
me_cube_001.use_mirror_vertex_groups = False
me_cube_001.update()
arm_armature = bpy.data.armatures.new('Armature')  # bones are not reproduced

# ---- objects
ob_golfer = bpy.data.objects.new('Golfer', me_cube)
ob_golfer_001 = bpy.data.objects.new('Golfer.001', me_cube_001)
ob_armature = bpy.data.objects.new('Armature', arm_armature)

# ---- transforms, parenting, visibility, modifiers, constraints
ob_golfer.parent = ob_armature
ob_golfer.matrix_parent_inverse = Matrix(((6.87, -0.0, 0.0, -0.0), (-0.0, 6.87, -0.0, 0.0), (0.0, -0.0, 6.87, -4.422), (-0.0, 0.0, -0.0, 1.0)))
ob_golfer.location = (0.0, 0.0, 0.0)
ob_golfer.lock_rotations_4d = False
ob_golfer.empty_display_type = 'ARROWS'
ob_golfer.lineart.crease_threshold = 0.0
_vg = ob_golfer.vertex_groups.new(name='Root')
for _i, _w in zip([1, 3, 4, 6, 9, 11, 13, 15, 17, 18, 19, 20, 21, 23, 124, 125, 126, 127, 128, 129, 130, 131, 132, 133, 134, 135, 136, 137, 138, 139, 193, 196, 198, 200, 215, 216, 217, 218, 219, 220, 221, 222], [0.2257, 0.1814, 0.4955, 0.5195, 0.006759, 0.004262, 0.08072, 0.09055, 0.01045, 0.4806, 0.5002, 0.005387, 0.08465, 0.07951, 0.01787, 0.02215, 0.2324, 0.2562, 0.01051, 0.02798, 0.2796, 0.3037, 0.006347, 0.01523, 0.2644, 0.2403, 0.002304, 0.01788, 0.259, 0.2815, 0.5144, 0.07548, 0.08416, 0.4685, 0.2651, 0.2369, 0.2661, 0.2905, 0.2636, 0.239, 0.2494, 0.2694]): _vg.add([_i], _w, 'REPLACE')
_vg = ob_golfer.vertex_groups.new(name='Spine1')
for _i, _w in zip([1, 3, 4, 5, 6, 8, 9, 10, 11, 12, 13, 14, 15, 16, 17, 18, 19, 20, 21, 22, 23, 124, 125, 126, 127, 128, 129, 130, 131, 132, 133, 134, 135, 136, 137, 138, 139, 159, 168, 171, 176, 177, 193, 195, 196, 197, 198, 199, 200, 215, 216, 217, 218, 219, 220, 221, 222, 223, 229, 230, 231, 232], [0.06298, 0.06189, 0.08245, 0.02512, 0.08088, 0.1407, 0.5541, 0.1403, 0.5589, 0.1025, 0.7242, 0.06956, 0.7228, 0.1311, 0.1371, 0.1924, 0.195, 0.01045, 0.001411, 0.01386, 0.00414, 0.3859, 0.3888, 0.5505, 0.5452, 0.3197, 0.3244, 0.4673, 0.4646, 0.3624, 0.3651, 0.5276, 0.5334, 0.3357, 0.3395, 0.4992, 0.4972, 0.008283, 0.02064, 0.007244, 0.009441, 0.00372, 0.07946, 0.02286, 0.736, 0.09908, 0.7335, 0.06697, 0.1753, 0.5335, 0.5438, 0.4734, 0.4734, 0.523, 0.5305, 0.5035, 0.5045, 0.007215, 0.02882, 0.009096, 0.005308, 0.01029]): _vg.add([_i], _w, 'REPLACE')
_vg = ob_golfer.vertex_groups.new(name='Spine2')
for _i, _w in zip([0, 2, 5, 7, 8, 9, 10, 11, 12, 13, 14, 15, 56, 58, 59, 62, 63, 98, 99, 124, 125, 126, 127, 128, 129, 130, 131, 132, 133, 134, 135, 136, 137, 138, 139, 156, 157, 158, 159, 160, 163, 164, 165, 166, 167, 168, 169, 171, 172, 173, 174, 175, 176, 177, 179, 180, 181, 183, 184, 185, 194, 195, 196, 197, 198, 199, 201, 202, 215, 216, 217, 218, 219, 220, 221, 222, 223, 224, 225, 226, 227, 229, 230, 231, 232, 233, 235, 236], [0.09421, 0.09243, 0.3835, 0.7165, 0.6989, 0.144, 0.6948, 0.142, 0.7987, 0.1124, 0.8824, 0.115, 0.06831, 0.2021, 0.1979, 0.02571, 0.008789, 0.1399, 0.0413, 0.0807, 0.07989, 0.06493, 0.06701, 0.04227, 0.04108, 0.01608, 0.0143, 0.07172, 0.07069, 0.05754, 0.05688, 0.05269, 0.0521, 0.0299, 0.02835, 0.4338, 0.1119, 0.08271, 0.419, 0.1122, 0.5263, 0.03615, 0.01708, 0.1144, 0.1013, 0.4713, 0.5159, 0.01146, 0.02945, 0.0269, 0.1037, 0.08938, 0.4857, 0.5116, 0.01057, 0.01982, 0.02181, 0.0218, 0.001361, 0.003882, 0.7105, 0.3722, 0.1056, 0.8042, 0.1096, 0.8852, 0.05627, 0.03469, 0.06545, 0.06438, 0.01325, 0.01179, 0.05714, 0.05669, 0.02692, 0.02579, 0.4153, 0.4, 0.495, 0.05837, 0.55, 0.4575, 0.01227, 0.4957, 0.4642, 0.01113, 0.00201, 0.004491]): _vg.add([_i], _w, 'REPLACE')
_vg = ob_golfer.vertex_groups.new(name='Head')
for _i, _w in zip([96, 97, 98, 99, 100, 101, 102, 103, 104, 105, 106, 107, 108, 109, 110, 111, 112, 113, 114, 115, 116, 117, 118, 119, 120, 121, 122, 123, 160, 161, 162, 163, 164, 165, 166, 167, 168, 169, 170, 171, 172, 173, 174, 175, 176, 177, 179, 180, 181, 182, 183, 184, 185, 201, 202, 203, 204, 205, 206, 207, 208, 209, 210, 211, 212, 213, 214, 225, 226, 227, 228, 229, 230, 231, 232, 233, 234, 235, 236, 237, 238, 239, 240, 241, 242, 243, 244, 245, 246, 247, 248, 249, 250, 251, 252, 257, 258, 259, 260], [0.1027, 0.1585, 0.09548, 0.8859, 0.4864, 0.4984, 0.7524, 0.9421, 1.0, 1.0, 1.0, 1.0, 1.0, 1.0, 1.0, 1.0, 1.0, 1.0, 1.0, 1.0, 1.0, 1.0, 1.0, 1.0, 1.0, 1.0, 1.0, 1.0, 0.07892, 0.07948, 0.09766, 0.3365, 0.2245, 0.2284, 0.06756, 0.05685, 0.01803, 0.007288, 0.6512, 0.3904, 0.2491, 0.2482, 0.05908, 0.05507, 0.01615, 0.01178, 0.4004, 0.2765, 0.2714, 0.5196, 0.2831, 0.4831, 0.4602, 0.1055, 0.8771, 0.7674, 0.9363, 1.0, 1.0, 1.0, 1.0, 1.0, 1.0, 1.0, 1.0, 1.0, 1.0, 0.3558, 0.08403, 0.007782, 0.6564, 0.01983, 0.3839, 0.01561, 0.02009, 0.3961, 0.514, 0.4763, 0.4546, 1.0, 1.0, 1.0, 1.0, 1.0, 1.0, 1.0, 1.0, 0.145, 0.08426, 0.2272, 0.01124, 0.1048, 0.07719, 0.1141, 0.06323, 0.1189, 0.0653, 0.1677, 0.007381]): _vg.add([_i], _w, 'REPLACE')
_vg = ob_golfer.vertex_groups.new(name='Shoulder.L')
for _i, _w in zip([0, 2, 5, 7, 8, 10, 12, 14, 56, 57, 58, 59, 60, 61, 62, 63, 96, 97, 98, 99, 100, 101, 102, 103, 140, 141, 142, 143, 144, 145, 146, 147, 148, 149, 150, 151, 152, 153, 154, 155, 156, 157, 158, 159, 160, 161, 162, 163, 164, 165, 166, 167, 168, 169, 170, 171, 172, 173, 174, 175, 176, 177, 179, 180, 181, 182, 183, 184, 185, 194, 195, 197, 201, 202, 203, 204, 223, 224, 225, 226, 227, 228, 229, 230, 231, 232, 233, 234, 235, 236], [0.718, 0.886, 0.5643, 0.2421, 0.07684, 0.0981, 0.07118, 7.762e-05, 0.626, 0.8711, 0.3874, 0.3607, 0.2195, 0.8267, 0.4182, 0.4705, 0.8788, 0.8163, 0.625, 0.0684, 0.4993, 0.4857, 0.2024, 0.04262, 0.1041, 0.1418, 0.05537, 0.08719, 0.05154, 0.03886, 0.05726, 0.009374, 0.07495, 0.1238, 0.01664, 0.04284, 0.07707, 0.09097, 0.06162, 0.05293, 0.4825, 0.8174, 0.8983, 0.5395, 0.6972, 0.9239, 0.9057, 0.137, 0.5083, 0.6232, 0.7463, 0.7879, 0.3895, 0.3267, 0.2586, 0.4212, 0.542, 0.5553, 0.7774, 0.8013, 0.3786, 0.3528, 0.42, 0.5512, 0.5486, 0.3507, 0.5336, 0.3745, 0.3885, 0.2489, 0.5769, 0.06946, 0.7824, 0.08041, 0.2011, 0.05317, 0.5438, 0.5667, 0.149, 0.7998, 0.3291, 0.2562, 0.3998, 0.4233, 0.3746, 0.402, 0.4235, 0.3555, 0.38, 0.3928]): _vg.add([_i], _w, 'REPLACE')
_vg = ob_golfer.vertex_groups.new(name='Spine2.002')
for _i, _w in zip([0, 56, 57, 58, 59, 60, 61, 62, 63, 140, 141, 142, 143, 144, 145, 147, 149, 150, 151, 152, 153, 154, 155, 157, 164, 165, 166, 167, 170, 171, 172, 173, 174, 175, 179, 180, 181, 182, 183, 184, 185, 228, 229, 230, 232, 233, 234, 235, 236], [0.1568, 0.2638, 0.07441, 0.3327, 0.3686, 0.6781, 0.08406, 0.4492, 0.4147, 0.08453, 0.01484, 0.1147, 0.09577, 0.0316, 0.04652, 0.04628, 0.002537, 0.0621, 0.1005, 0.08399, 0.07489, 0.04959, 0.05748, 0.0528, 0.2082, 0.1029, 0.05109, 0.02373, 0.06268, 0.1261, 0.1539, 0.1434, 0.03274, 0.02606, 0.1223, 0.1233, 0.1297, 0.09013, 0.1324, 0.0988, 0.1047, 0.06078, 3.229e-05, 0.1292, 0.0001447, 0.1233, 0.09079, 0.09979, 0.1058]): _vg.add([_i], _w, 'REPLACE')
_vg = ob_golfer.vertex_groups.new(name='UpperArm.L')
for _i, _w in zip([56, 57, 58, 59, 60, 61, 62, 63, 64, 65, 66, 67, 68, 69, 70, 71, 72, 73, 75, 140, 141, 142, 143, 144, 145, 146, 147, 148, 149, 150, 151, 152, 153, 154, 155], [0.01841, 0.06018, 0.07715, 0.07227, 0.08833, 0.0872, 0.09401, 0.08484, 0.9021, 0.8803, 0.9222, 0.8938, 0.2225, 0.2572, 0.161, 0.2242, 0.01223, 0.0362, 0.012, 0.8003, 0.8201, 0.823, 0.8054, 0.8924, 0.8934, 0.9106, 0.9102, 0.8935, 0.8433, 0.8937, 0.8455, 0.8271, 0.8225, 0.8742, 0.8762]): _vg.add([_i], _w, 'REPLACE')
_vg = ob_golfer.vertex_groups.new(name='LowerArm.L')
for _i, _w in zip([64, 65, 66, 67, 68, 69, 70, 71, 72, 73, 74, 75], [0.0941, 0.1146, 0.07482, 0.1015, 0.7716, 0.7344, 0.8359, 0.7697, 0.9502, 0.9335, 0.9713, 0.9504]): _vg.add([_i], _w, 'REPLACE')
_vg = ob_golfer.vertex_groups.new(name='Hand.L')
for _i, _w in zip([76, 77, 78, 79, 80, 81, 82, 83, 84, 85, 86, 87, 88, 89, 90, 91, 92, 93, 94, 95], [0.986, 0.9895, 0.9871, 0.9911, 0.9873, 0.9908, 0.9884, 0.9923, 1.0, 1.0, 1.0, 1.0, 1.0, 1.0, 1.0, 1.0, 1.0, 1.0, 1.0, 1.0]): _vg.add([_i], _w, 'REPLACE')
_vg = ob_golfer.vertex_groups.new(name='Shoulder.R')
for _i, _w in zip([98, 156, 160, 168, 169, 176, 177, 201, 224, 226, 227, 229, 231, 232], [0.1396, 0.07862, 0.1117, 0.04108, 0.08424, 0.04845, 0.05588, 0.05583, 0.01261, 0.05782, 0.04569, 0.03671, 0.04188, 0.0371]): _vg.add([_i], _w, 'REPLACE')
_vg = ob_golfer.vertex_groups.new(name='UpperArm.R')
_vg = ob_golfer.vertex_groups.new(name='LowerArm.R')
_vg = ob_golfer.vertex_groups.new(name='Hand.R')
_vg = ob_golfer.vertex_groups.new(name='UpperLeg.L')
for _i, _w in zip([1, 3, 4, 6, 8, 9, 10, 11, 13, 15, 16, 17, 18, 19, 20, 21, 22, 23, 24, 25, 26, 27, 28, 29, 30, 31, 32, 33, 35, 124, 125, 126, 127, 128, 129, 130, 131, 132, 133, 134, 135, 136, 137, 138, 139, 178, 186, 187, 188, 189, 190, 191, 192, 193, 196, 198, 200, 215, 216, 217, 218, 219, 220, 221, 222], [0.7032, 0.7493, 0.4158, 0.3924, 0.05937, 0.0001099, 0.05682, 0.002173, 0.01801, 0.0238, 0.7944, 0.8002, 0.3117, 0.1572, 0.9348, 0.8832, 0.9463, 0.8882, 0.8457, 0.8372, 0.8958, 0.8733, 0.2972, 0.3181, 0.2451, 0.2594, 0.02902, 0.04872, 0.004233, 0.006836, 1.757e-05, 0.002973, 0.01008, 0.002813, 0.05219, 0.1641, 0.02787, 0.005119, 0.0002485, 0.02759, 1.077e-05, 0.001212, 0.03518, 0.1167, 0.01108, 0.9467, 0.9564, 0.9556, 0.9682, 0.9419, 0.9533, 0.9662, 0.9519, 0.3989, 0.008181, 0.007577, 0.3424, 0.007946, 0.001514, 0.0639, 0.01091, 0.01503, 1.18e-06, 0.01579, 7.622e-05]): _vg.add([_i], _w, 'REPLACE')
_vg = ob_golfer.vertex_groups.new(name='LowerLeg.L')
for _i, _w in zip([24, 25, 26, 27, 28, 29, 30, 31, 32, 33, 34, 35, 36, 37, 40, 41, 42, 43, 54, 55, 178, 187, 189, 253, 254, 255, 256], [0.1526, 0.1604, 0.1033, 0.1252, 0.6994, 0.6776, 0.7524, 0.7374, 0.9517, 0.9406, 0.9681, 0.9629, 0.4625, 0.4549, 0.4429, 0.4429, 0.006649, 0.008424, 0.4779, 0.4906, 0.006917, 0.003011, 0.003083, 0.01326, 0.01374, 0.4587, 0.4662]): _vg.add([_i], _w, 'REPLACE')
_vg = ob_golfer.vertex_groups.new(name='Foot.L')
for _i, _w in zip([36, 37, 38, 39, 40, 41, 42, 43, 44, 45, 46, 47, 48, 49, 50, 51, 52, 53, 54, 55, 253, 254, 255, 256], [0.5374, 0.5449, 0.9804, 0.9976, 0.5571, 0.557, 0.9717, 0.9708, 0.9968, 0.9996, 0.9947, 0.9967, 0.9992, 0.9999, 0.999, 0.9998, 0.9758, 0.9804, 0.5216, 0.5091, 0.9682, 0.9679, 0.5407, 0.5334]): _vg.add([_i], _w, 'REPLACE')
_vg = ob_golfer.vertex_groups.new(name='UpperLeg.R')
_vg = ob_golfer.vertex_groups.new(name='LowerLeg.R')
_vg = ob_golfer.vertex_groups.new(name='Foot.R')
_m = ob_golfer.modifiers.new('Mirror', 'MIRROR')
_m.use_clip = True
_m = ob_golfer.modifiers.new('Mirror.001', 'MIRROR')
_m = ob_golfer.modifiers.new('Armature', 'ARMATURE')
_m.object = ob_armature
ob_golfer_001.location = (0.0, 0.0, 0.0)
ob_golfer_001.lock_rotations_4d = False
ob_golfer_001.empty_display_type = 'ARROWS'
ob_golfer_001.lineart.crease_threshold = 0.0
_m = ob_golfer_001.modifiers.new('Mirror', 'MIRROR')
_m.use_clip = True
_m = ob_golfer_001.modifiers.new('Mirror.001', 'MIRROR')
_c = ob_golfer_001.constraints.new('CHILD_OF'); _c.name = 'Child Of'
_c.target = ob_armature
_c.subtarget = 'Head'
_c.set_inverse_pending = False
_c.inverse_matrix = ((6.87, 8.189e-07, 0.0, -0.0), (-0.0, 0.0, 6.87, -8.073), (8.189e-07, -6.87, 0.0, -0.0), (-0.0, 0.0, -0.0, 1.0))
ob_armature.location = (0.0, 0.0, 0.6437)
ob_armature.scale = (0.1456, 0.1456, 0.1456)
ob_armature.show_in_front = True

# ---- collection membership
col_collection.objects.link(ob_golfer)
col_collection.objects.link(ob_golfer_001)
col_collection.objects.link(ob_armature)

# ---- scene / render settings (as saved in the file)
scene.frame_start = 0; scene.frame_end = 75; scene.frame_set(5)
scene.render.engine = 'BLENDER_EEVEE_NEXT'
scene.cycles.sampling_pattern = 'TABULATED_SOBOL'
scene.cycles.use_light_tree = False
scene.view_settings.view_transform = 'Filmic'
bpy.context.view_layer.update()

# ---- added for rendering (the .blend has no active camera and no usable light): camera, sun
cam_auto = bpy.data.cameras.new('AutoCamera')
cam_auto.lens = 50.0
cam_auto.sensor_width = 36.0
cam_auto.clip_end = 1000.0
ob_auto_camera = bpy.data.objects.new('AutoCamera', cam_auto)
scene.collection.objects.link(ob_auto_camera)
ob_auto_camera.location = (1.76979, -1.89507, 2.19681)
ob_auto_camera.rotation_euler = (1.09748, -7.21219e-08, 0.694738)
scene.camera = ob_auto_camera
light_auto_sun = bpy.data.lights.new('AutoSun', 'SUN')
light_auto_sun.energy = 3.0
light_auto_sun.angle = 0.0523599
ob_auto_sun = bpy.data.objects.new('AutoSun', light_auto_sun)
scene.collection.objects.link(ob_auto_sun)
ob_auto_sun.rotation_euler = (0.872665, 0.174533, 0.523599)
bpy.context.view_layer.update()
